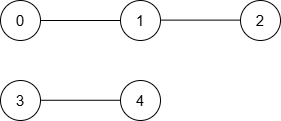

The diagram above was exported from draw.io. Its source (the exported page's mxGraphModel, read from the mxfile embedded in the PNG):
<mxGraphModel dx="808" dy="552" grid="1" gridSize="10" guides="1" tooltips="1" connect="1" arrows="1" fold="1" page="1" pageScale="1" pageWidth="850" pageHeight="1100" math="0" shadow="0">
  <root>
    <mxCell id="0" />
    <mxCell id="1" parent="0" />
    <mxCell id="pp1Vv473tjPB0mJNMBFU-1" value="&lt;font style=&quot;font-size: 15px;&quot;&gt;0&lt;/font&gt;" style="ellipse;whiteSpace=wrap;html=1;aspect=fixed;" vertex="1" parent="1">
      <mxGeometry x="360" y="520" width="40" height="40" as="geometry" />
    </mxCell>
    <mxCell id="pp1Vv473tjPB0mJNMBFU-2" value="&lt;font style=&quot;font-size: 15px;&quot;&gt;1&lt;/font&gt;" style="ellipse;whiteSpace=wrap;html=1;aspect=fixed;" vertex="1" parent="1">
      <mxGeometry x="480" y="520" width="40" height="40" as="geometry" />
    </mxCell>
    <mxCell id="pp1Vv473tjPB0mJNMBFU-3" value="&lt;font style=&quot;font-size: 15px;&quot;&gt;3&lt;/font&gt;" style="ellipse;whiteSpace=wrap;html=1;aspect=fixed;" vertex="1" parent="1">
      <mxGeometry x="360" y="600" width="40" height="40" as="geometry" />
    </mxCell>
    <mxCell id="pp1Vv473tjPB0mJNMBFU-4" value="&lt;font style=&quot;font-size: 15px;&quot;&gt;4&lt;/font&gt;" style="ellipse;whiteSpace=wrap;html=1;aspect=fixed;" vertex="1" parent="1">
      <mxGeometry x="480" y="600" width="40" height="40" as="geometry" />
    </mxCell>
    <mxCell id="pp1Vv473tjPB0mJNMBFU-5" value="" style="endArrow=none;html=1;rounded=0;exitX=1;exitY=0.5;exitDx=0;exitDy=0;entryX=0;entryY=0.5;entryDx=0;entryDy=0;" edge="1" parent="1" source="pp1Vv473tjPB0mJNMBFU-1" target="pp1Vv473tjPB0mJNMBFU-2">
      <mxGeometry width="50" height="50" relative="1" as="geometry">
        <mxPoint x="430" y="600" as="sourcePoint" />
        <mxPoint x="480" y="550" as="targetPoint" />
      </mxGeometry>
    </mxCell>
    <mxCell id="pp1Vv473tjPB0mJNMBFU-6" value="" style="endArrow=none;html=1;rounded=0;exitX=1;exitY=0.5;exitDx=0;exitDy=0;entryX=0;entryY=0.5;entryDx=0;entryDy=0;" edge="1" parent="1">
      <mxGeometry width="50" height="50" relative="1" as="geometry">
        <mxPoint x="400" y="619.76" as="sourcePoint" />
        <mxPoint x="480" y="619.76" as="targetPoint" />
      </mxGeometry>
    </mxCell>
    <mxCell id="pp1Vv473tjPB0mJNMBFU-11" value="&lt;font style=&quot;font-size: 15px;&quot;&gt;2&lt;/font&gt;" style="ellipse;whiteSpace=wrap;html=1;aspect=fixed;" vertex="1" parent="1">
      <mxGeometry x="600" y="520" width="40" height="40" as="geometry" />
    </mxCell>
    <mxCell id="pp1Vv473tjPB0mJNMBFU-12" value="" style="endArrow=none;html=1;rounded=0;exitX=1;exitY=0.5;exitDx=0;exitDy=0;entryX=0;entryY=0.5;entryDx=0;entryDy=0;" edge="1" parent="1">
      <mxGeometry width="50" height="50" relative="1" as="geometry">
        <mxPoint x="520" y="539.62" as="sourcePoint" />
        <mxPoint x="600" y="539.62" as="targetPoint" />
      </mxGeometry>
    </mxCell>
  </root>
</mxGraphModel>